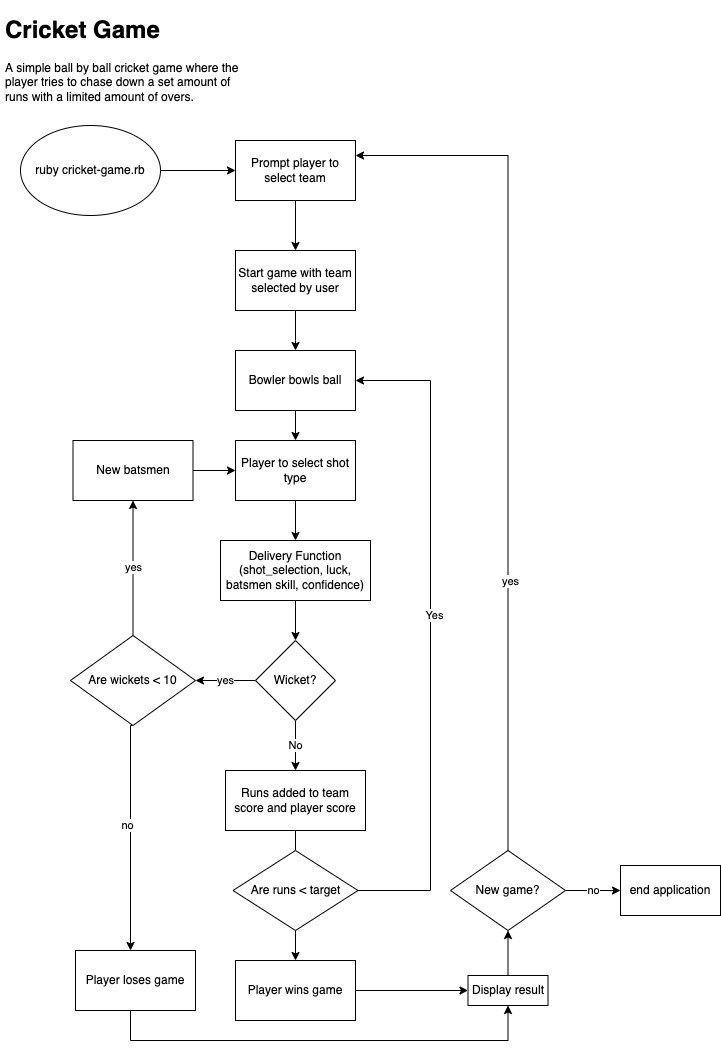

The diagram above was exported from draw.io. Its source (the exported page's mxGraphModel, read from the mxfile embedded in the PNG):
<mxGraphModel dx="1426" dy="768" grid="1" gridSize="10" guides="1" tooltips="1" connect="1" arrows="1" fold="1" page="1" pageScale="1" pageWidth="850" pageHeight="1100" math="0" shadow="0">
  <root>
    <mxCell id="0" />
    <mxCell id="1" parent="0" />
    <mxCell id="6U3AcQuL5ZV4uFfZpQoE-1" value="&lt;h1&gt;Cricket Game&lt;/h1&gt;&lt;p&gt;A simple ball by ball cricket game where the player tries to chase down a set amount of runs with a limited amount of overs.&lt;/p&gt;" style="text;html=1;strokeColor=none;fillColor=none;spacing=5;spacingTop=-20;whiteSpace=wrap;overflow=hidden;rounded=0;" vertex="1" parent="1">
      <mxGeometry x="70" y="50" width="250" height="120" as="geometry" />
    </mxCell>
    <mxCell id="6U3AcQuL5ZV4uFfZpQoE-16" value="" style="edgeStyle=orthogonalEdgeStyle;rounded=0;orthogonalLoop=1;jettySize=auto;html=1;" edge="1" parent="1" source="6U3AcQuL5ZV4uFfZpQoE-2" target="6U3AcQuL5ZV4uFfZpQoE-15">
      <mxGeometry relative="1" as="geometry" />
    </mxCell>
    <mxCell id="6U3AcQuL5ZV4uFfZpQoE-2" value="ruby cricket-game.rb" style="ellipse;whiteSpace=wrap;html=1;" vertex="1" parent="1">
      <mxGeometry x="90" y="165" width="140" height="90" as="geometry" />
    </mxCell>
    <mxCell id="6U3AcQuL5ZV4uFfZpQoE-12" value="" style="edgeStyle=orthogonalEdgeStyle;rounded=0;orthogonalLoop=1;jettySize=auto;html=1;exitX=0.5;exitY=1;exitDx=0;exitDy=0;" edge="1" parent="1" source="6U3AcQuL5ZV4uFfZpQoE-15" target="6U3AcQuL5ZV4uFfZpQoE-11">
      <mxGeometry relative="1" as="geometry">
        <mxPoint x="365" y="260" as="sourcePoint" />
      </mxGeometry>
    </mxCell>
    <mxCell id="6U3AcQuL5ZV4uFfZpQoE-14" value="" style="edgeStyle=orthogonalEdgeStyle;rounded=0;orthogonalLoop=1;jettySize=auto;html=1;" edge="1" parent="1" source="6U3AcQuL5ZV4uFfZpQoE-11">
      <mxGeometry relative="1" as="geometry">
        <mxPoint x="365" y="390" as="targetPoint" />
        <Array as="points">
          <mxPoint x="365" y="380" />
        </Array>
      </mxGeometry>
    </mxCell>
    <mxCell id="6U3AcQuL5ZV4uFfZpQoE-11" value="Start game with team selected by user" style="whiteSpace=wrap;html=1;" vertex="1" parent="1">
      <mxGeometry x="305" y="290" width="120" height="60" as="geometry" />
    </mxCell>
    <mxCell id="6U3AcQuL5ZV4uFfZpQoE-18" value="" style="edgeStyle=orthogonalEdgeStyle;rounded=0;orthogonalLoop=1;jettySize=auto;html=1;" edge="1" parent="1" source="6U3AcQuL5ZV4uFfZpQoE-13" target="6U3AcQuL5ZV4uFfZpQoE-17">
      <mxGeometry relative="1" as="geometry" />
    </mxCell>
    <mxCell id="6U3AcQuL5ZV4uFfZpQoE-13" value="Player to select shot type" style="whiteSpace=wrap;html=1;" vertex="1" parent="1">
      <mxGeometry x="305" y="480" width="120" height="60" as="geometry" />
    </mxCell>
    <mxCell id="6U3AcQuL5ZV4uFfZpQoE-15" value="&lt;span&gt;Prompt player to select team&lt;/span&gt;" style="whiteSpace=wrap;html=1;" vertex="1" parent="1">
      <mxGeometry x="305" y="180" width="120" height="60" as="geometry" />
    </mxCell>
    <mxCell id="6U3AcQuL5ZV4uFfZpQoE-20" value="" style="edgeStyle=orthogonalEdgeStyle;rounded=0;orthogonalLoop=1;jettySize=auto;html=1;" edge="1" parent="1" source="6U3AcQuL5ZV4uFfZpQoE-17" target="6U3AcQuL5ZV4uFfZpQoE-19">
      <mxGeometry relative="1" as="geometry" />
    </mxCell>
    <mxCell id="6U3AcQuL5ZV4uFfZpQoE-17" value="Delivery Function (shot_selection, luck, batsmen skill, confidence)" style="whiteSpace=wrap;html=1;" vertex="1" parent="1">
      <mxGeometry x="290" y="580" width="150" height="60" as="geometry" />
    </mxCell>
    <mxCell id="6U3AcQuL5ZV4uFfZpQoE-25" value="No" style="edgeStyle=orthogonalEdgeStyle;rounded=0;orthogonalLoop=1;jettySize=auto;html=1;" edge="1" parent="1" source="6U3AcQuL5ZV4uFfZpQoE-19" target="6U3AcQuL5ZV4uFfZpQoE-24">
      <mxGeometry relative="1" as="geometry" />
    </mxCell>
    <mxCell id="6U3AcQuL5ZV4uFfZpQoE-33" value="yes" style="edgeStyle=orthogonalEdgeStyle;rounded=0;orthogonalLoop=1;jettySize=auto;html=1;" edge="1" parent="1" source="6U3AcQuL5ZV4uFfZpQoE-19" target="6U3AcQuL5ZV4uFfZpQoE-32">
      <mxGeometry relative="1" as="geometry" />
    </mxCell>
    <mxCell id="6U3AcQuL5ZV4uFfZpQoE-19" value="Wicket?" style="rhombus;whiteSpace=wrap;html=1;" vertex="1" parent="1">
      <mxGeometry x="325" y="680" width="80" height="80" as="geometry" />
    </mxCell>
    <mxCell id="6U3AcQuL5ZV4uFfZpQoE-41" value="" style="edgeStyle=orthogonalEdgeStyle;rounded=0;orthogonalLoop=1;jettySize=auto;html=1;" edge="1" parent="1" source="6U3AcQuL5ZV4uFfZpQoE-24">
      <mxGeometry relative="1" as="geometry">
        <mxPoint x="365" y="940" as="targetPoint" />
      </mxGeometry>
    </mxCell>
    <mxCell id="6U3AcQuL5ZV4uFfZpQoE-24" value="Runs added to team score and player score" style="whiteSpace=wrap;html=1;" vertex="1" parent="1">
      <mxGeometry x="295" y="810" width="140" height="60" as="geometry" />
    </mxCell>
    <mxCell id="6U3AcQuL5ZV4uFfZpQoE-35" value="yes" style="edgeStyle=orthogonalEdgeStyle;rounded=0;orthogonalLoop=1;jettySize=auto;html=1;" edge="1" parent="1" source="6U3AcQuL5ZV4uFfZpQoE-32" target="6U3AcQuL5ZV4uFfZpQoE-34">
      <mxGeometry relative="1" as="geometry" />
    </mxCell>
    <mxCell id="6U3AcQuL5ZV4uFfZpQoE-38" value="" style="edgeStyle=orthogonalEdgeStyle;rounded=0;orthogonalLoop=1;jettySize=auto;html=1;exitX=0.5;exitY=1;exitDx=0;exitDy=0;" edge="1" parent="1" source="6U3AcQuL5ZV4uFfZpQoE-32">
      <mxGeometry relative="1" as="geometry">
        <mxPoint x="200" y="990" as="targetPoint" />
        <Array as="points">
          <mxPoint x="200" y="765" />
        </Array>
      </mxGeometry>
    </mxCell>
    <mxCell id="6U3AcQuL5ZV4uFfZpQoE-39" value="no" style="edgeLabel;html=1;align=center;verticalAlign=middle;resizable=0;points=[];" vertex="1" connectable="0" parent="6U3AcQuL5ZV4uFfZpQoE-38">
      <mxGeometry x="-0.1" y="-4" relative="1" as="geometry">
        <mxPoint as="offset" />
      </mxGeometry>
    </mxCell>
    <mxCell id="6U3AcQuL5ZV4uFfZpQoE-32" value="Are wickets &amp;lt; 10" style="rhombus;whiteSpace=wrap;html=1;" vertex="1" parent="1">
      <mxGeometry x="140" y="675" width="125" height="90" as="geometry" />
    </mxCell>
    <mxCell id="6U3AcQuL5ZV4uFfZpQoE-36" value="" style="edgeStyle=orthogonalEdgeStyle;rounded=0;orthogonalLoop=1;jettySize=auto;html=1;" edge="1" parent="1" source="6U3AcQuL5ZV4uFfZpQoE-34" target="6U3AcQuL5ZV4uFfZpQoE-13">
      <mxGeometry relative="1" as="geometry" />
    </mxCell>
    <mxCell id="6U3AcQuL5ZV4uFfZpQoE-34" value="New batsmen" style="whiteSpace=wrap;html=1;" vertex="1" parent="1">
      <mxGeometry x="142.5" y="480" width="120" height="60" as="geometry" />
    </mxCell>
    <mxCell id="6U3AcQuL5ZV4uFfZpQoE-63" style="edgeStyle=orthogonalEdgeStyle;rounded=0;orthogonalLoop=1;jettySize=auto;html=1;entryX=0.5;entryY=1;entryDx=0;entryDy=0;" edge="1" parent="1" source="6U3AcQuL5ZV4uFfZpQoE-37" target="6U3AcQuL5ZV4uFfZpQoE-61">
      <mxGeometry relative="1" as="geometry">
        <Array as="points">
          <mxPoint x="200" y="1080" />
          <mxPoint x="578" y="1080" />
        </Array>
      </mxGeometry>
    </mxCell>
    <mxCell id="6U3AcQuL5ZV4uFfZpQoE-37" value="Player loses game" style="whiteSpace=wrap;html=1;" vertex="1" parent="1">
      <mxGeometry x="145" y="990" width="120" height="60" as="geometry" />
    </mxCell>
    <mxCell id="6U3AcQuL5ZV4uFfZpQoE-48" value="" style="edgeStyle=orthogonalEdgeStyle;rounded=0;orthogonalLoop=1;jettySize=auto;html=1;entryX=1;entryY=0.5;entryDx=0;entryDy=0;" edge="1" parent="1" source="6U3AcQuL5ZV4uFfZpQoE-40" target="6U3AcQuL5ZV4uFfZpQoE-42">
      <mxGeometry relative="1" as="geometry">
        <mxPoint x="520" y="420" as="targetPoint" />
        <Array as="points">
          <mxPoint x="500" y="930" />
          <mxPoint x="500" y="420" />
        </Array>
      </mxGeometry>
    </mxCell>
    <mxCell id="6U3AcQuL5ZV4uFfZpQoE-49" value="Yes" style="edgeLabel;html=1;align=center;verticalAlign=middle;resizable=0;points=[];" vertex="1" connectable="0" parent="6U3AcQuL5ZV4uFfZpQoE-48">
      <mxGeometry x="0.0574" y="-3" relative="1" as="geometry">
        <mxPoint as="offset" />
      </mxGeometry>
    </mxCell>
    <mxCell id="6U3AcQuL5ZV4uFfZpQoE-51" value="" style="edgeStyle=orthogonalEdgeStyle;rounded=0;orthogonalLoop=1;jettySize=auto;html=1;" edge="1" parent="1" source="6U3AcQuL5ZV4uFfZpQoE-40" target="6U3AcQuL5ZV4uFfZpQoE-50">
      <mxGeometry relative="1" as="geometry" />
    </mxCell>
    <mxCell id="6U3AcQuL5ZV4uFfZpQoE-40" value="Are runs &amp;lt; target" style="rhombus;whiteSpace=wrap;html=1;" vertex="1" parent="1">
      <mxGeometry x="302.5" y="890" width="125" height="80" as="geometry" />
    </mxCell>
    <mxCell id="6U3AcQuL5ZV4uFfZpQoE-45" value="" style="edgeStyle=orthogonalEdgeStyle;rounded=0;orthogonalLoop=1;jettySize=auto;html=1;" edge="1" parent="1" source="6U3AcQuL5ZV4uFfZpQoE-42" target="6U3AcQuL5ZV4uFfZpQoE-13">
      <mxGeometry relative="1" as="geometry" />
    </mxCell>
    <mxCell id="6U3AcQuL5ZV4uFfZpQoE-42" value="Bowler bowls ball" style="rounded=0;whiteSpace=wrap;html=1;" vertex="1" parent="1">
      <mxGeometry x="305" y="390" width="120" height="60" as="geometry" />
    </mxCell>
    <mxCell id="6U3AcQuL5ZV4uFfZpQoE-55" value="" style="edgeStyle=orthogonalEdgeStyle;rounded=0;orthogonalLoop=1;jettySize=auto;html=1;startArrow=none;" edge="1" parent="1" source="6U3AcQuL5ZV4uFfZpQoE-61" target="6U3AcQuL5ZV4uFfZpQoE-54">
      <mxGeometry relative="1" as="geometry" />
    </mxCell>
    <mxCell id="6U3AcQuL5ZV4uFfZpQoE-50" value="Player wins game" style="whiteSpace=wrap;html=1;" vertex="1" parent="1">
      <mxGeometry x="305" y="1000" width="120" height="60" as="geometry" />
    </mxCell>
    <mxCell id="6U3AcQuL5ZV4uFfZpQoE-56" style="edgeStyle=orthogonalEdgeStyle;rounded=0;orthogonalLoop=1;jettySize=auto;html=1;entryX=1;entryY=0.25;entryDx=0;entryDy=0;" edge="1" parent="1" source="6U3AcQuL5ZV4uFfZpQoE-54" target="6U3AcQuL5ZV4uFfZpQoE-15">
      <mxGeometry relative="1" as="geometry">
        <Array as="points">
          <mxPoint x="578" y="195" />
        </Array>
      </mxGeometry>
    </mxCell>
    <mxCell id="6U3AcQuL5ZV4uFfZpQoE-57" value="yes" style="edgeLabel;html=1;align=center;verticalAlign=middle;resizable=0;points=[];" vertex="1" connectable="0" parent="6U3AcQuL5ZV4uFfZpQoE-56">
      <mxGeometry x="-0.3618" y="-1" relative="1" as="geometry">
        <mxPoint x="1" as="offset" />
      </mxGeometry>
    </mxCell>
    <mxCell id="6U3AcQuL5ZV4uFfZpQoE-59" value="" style="edgeStyle=orthogonalEdgeStyle;rounded=0;orthogonalLoop=1;jettySize=auto;html=1;" edge="1" parent="1" source="6U3AcQuL5ZV4uFfZpQoE-54" target="6U3AcQuL5ZV4uFfZpQoE-58">
      <mxGeometry relative="1" as="geometry" />
    </mxCell>
    <mxCell id="6U3AcQuL5ZV4uFfZpQoE-60" value="no" style="edgeLabel;html=1;align=center;verticalAlign=middle;resizable=0;points=[];" vertex="1" connectable="0" parent="6U3AcQuL5ZV4uFfZpQoE-59">
      <mxGeometry x="-0.0182" y="1" relative="1" as="geometry">
        <mxPoint as="offset" />
      </mxGeometry>
    </mxCell>
    <mxCell id="6U3AcQuL5ZV4uFfZpQoE-54" value="New game?" style="rhombus;whiteSpace=wrap;html=1;" vertex="1" parent="1">
      <mxGeometry x="520" y="890" width="115" height="80" as="geometry" />
    </mxCell>
    <mxCell id="6U3AcQuL5ZV4uFfZpQoE-58" value="end application" style="whiteSpace=wrap;html=1;" vertex="1" parent="1">
      <mxGeometry x="690" y="905" width="100" height="50" as="geometry" />
    </mxCell>
    <mxCell id="6U3AcQuL5ZV4uFfZpQoE-61" value="Display result" style="rounded=0;whiteSpace=wrap;html=1;" vertex="1" parent="1">
      <mxGeometry x="537.5" y="1015" width="80" height="30" as="geometry" />
    </mxCell>
    <mxCell id="6U3AcQuL5ZV4uFfZpQoE-62" value="" style="edgeStyle=orthogonalEdgeStyle;rounded=0;orthogonalLoop=1;jettySize=auto;html=1;endArrow=classic;startArrow=none;startFill=0;endFill=1;entryX=0;entryY=0.5;entryDx=0;entryDy=0;" edge="1" parent="1" source="6U3AcQuL5ZV4uFfZpQoE-50" target="6U3AcQuL5ZV4uFfZpQoE-61">
      <mxGeometry relative="1" as="geometry">
        <mxPoint x="425" y="1030" as="sourcePoint" />
        <mxPoint x="520" y="1030" as="targetPoint" />
      </mxGeometry>
    </mxCell>
  </root>
</mxGraphModel>